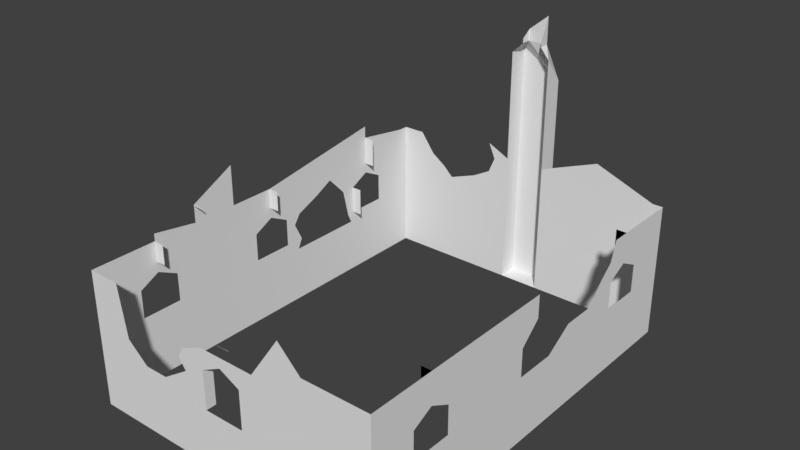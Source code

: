 # Source: Ireland_Castle_2_Skybox.blend  (saved by Blender 2.78.0; exported with 4.5.12 LTS)
import bpy
from mathutils import Matrix  # noqa: F401  (used for matrix-valued properties, if any)

bpy.ops.wm.read_factory_settings(use_empty=True)
scene = bpy.context.scene
scene.name = 'Scene'

# ---- collections
col_collection_1 = bpy.data.collections.new('Collection 1'); scene.collection.children.link(col_collection_1)

# ---- materials (node trees are filled in below, after node groups)
mat_material = bpy.data.materials.new('Material')
mat_material.alpha_threshold = 0.0
mat_material.use_transparent_shadow = False
mat_material.roughness = 0.5
mat_material.line_color = (0.0, 0.0, 0.0, 1.0)

# ---- material node trees

# ---- world
world_world = bpy.data.worlds.new('World'); scene.world = world_world
world_world.color = (0.05088, 0.05088, 0.05088)
world_world.use_sun_shadow = False
world_world.sun_shadow_jitter_overblur = 0.0
world_world.cycles.sampling_method = 'MANUAL'

# ---- meshes
me_cube = bpy.data.meshes.new('Cube')
me_cube.from_pydata([(15.0, 20.0, -0.25), (15.0, -20.0, -0.25), (-15.0, -20.0, -0.25), (-15.0, 20.0, -0.25), (15.0, 20.0, 0.25), (15.0, -20.0, 0.25), (-15.0, -20.0, 0.25), (-15.0, 20.0, 0.25), (15.0, 20.0, -5.25), (15.0, -20.0, -5.25), (-15.0, 20.0, -5.25), (-15.0, -20.0, -5.25), (14.0, 20.0, -0.25), (14.0, -20.0, -0.25), (14.0, 20.0, 0.25), (14.0, -20.0, 0.25), (14.0, 20.0, -5.25), (14.0, -20.0, -5.25), (-14.0, 20.0, -0.25), (-14.0, -20.0, -0.25), (-14.0, 20.0, 0.25), (-14.0, -20.0, 0.25), (-14.0, 20.0, -5.25), (-14.0, -20.0, -5.25), (15.0, 19.0, -0.25), (-15.0, 19.0, -0.25), (15.0, 19.0, 0.25), (-15.0, 19.0, 0.25), (15.0, 19.0, -5.25), (-15.0, 19.0, -5.25), (15.0, -19.0, -0.25), (15.0, -19.0, 0.25), (15.0, -19.0, -5.25), (-15.0, -19.0, -0.25), (-15.0, -19.0, 0.25), (-15.0, -19.0, -5.25), (2.0, 20.0, -0.25), (2.0, -20.0, -0.25), (2.0, 20.0, 0.25), (2.0, -20.0, 0.25), (2.0, 20.0, -5.25), (2.0, -20.0, -5.25), (-2.0, 20.0, -0.25), (-2.0, -20.0, -0.25), (-2.0, 20.0, 0.25), (-2.0, -20.0, 0.25), (-2.0, 20.0, -5.25), (-2.0, -20.0, -5.25), (-2.0, -19.0, 0.25), (15.0, -19.0, 1.25), (15.0, -20.0, 1.25), (-14.0, 20.0, 1.25), (-15.0, 20.0, 1.25), (-14.0, -20.0, 1.25), (-15.0, -20.0, 1.25), (-15.0, 19.0, 1.25), (15.0, 20.0, 1.25), (14.0, 20.0, 1.25), (14.0, -20.0, 1.25), (-2.0, 20.0, 1.25), (-2.0, -20.0, 1.25), (15.0, 19.0, 1.25), (-15.0, -19.0, 1.25), (2.0, 20.0, 1.25), (2.0, -20.0, 1.25), (-2.0, -19.0, 1.25), (-15.0, 3.815e-06, -0.25), (-15.0, 3.815e-06, 0.25), (-15.0, 3.815e-06, -5.25), (15.0, -1.907e-06, -0.25), (15.0, -1.335e-05, 0.25), (15.0, -1.907e-06, -5.25), (-15.0, 3.815e-06, 1.25), (15.0, -1.335e-05, 1.25), (-15.0, 2.0, -0.25), (-15.0, 2.0, 0.25), (-15.0, 2.0, -5.25), (-15.0, 2.0, 1.25), (15.0, 2.0, -0.25), (15.0, 2.0, 0.25), (15.0, 2.0, -5.25), (15.0, 2.0, 1.25), (15.0, -2.0, -0.25), (15.0, -2.0, 0.25), (15.0, -2.0, -5.25), (15.0, -2.0, 1.25), (-15.0, -2.0, -0.25), (-15.0, -2.0, 0.25), (-15.0, -2.0, -5.25), (-15.0, -2.0, 1.25), (-15.0, 15.5, -0.25), (-15.0, 15.5, 0.25), (-15.0, 15.5, -5.25), (-15.0, 15.5, 1.25), (15.0, 15.5, -0.25), (15.0, 15.5, 0.25), (15.0, 15.5, -5.25), (15.0, 15.5, 1.25), (15.0, 11.5, -0.25), (15.0, 11.5, 0.25), (15.0, 11.5, -5.25), (15.0, 11.5, 1.25), (-14.0, 11.5, 1.25), (-15.0, 11.5, -0.25), (-15.0, 11.5, 0.25), (-15.0, 11.5, -5.25), (-15.0, 11.5, 1.25), (15.0, -15.5, -0.25), (15.0, -15.5, 0.25), (15.0, -15.5, -5.25), (15.0, -15.5, 1.25), (-15.0, -15.5, -0.25), (-15.0, -15.5, 0.25), (-15.0, -15.5, -5.25), (-15.0, -15.5, 1.25), (-15.0, -11.5, -0.25), (-15.0, -11.5, 0.25), (-15.0, -11.5, -5.25), (-15.0, -11.5, 1.25), (15.0, -11.5, -0.25), (15.0, -11.5, 0.25), (15.0, -11.5, -5.25), (15.0, -11.5, 1.25), (15.0, -19.0, 3.0), (15.0, -20.0, 3.0), (-14.0, 20.0, 3.0), (-15.0, 20.0, 3.0), (-14.0, -20.0, 3.0), (-15.0, -20.0, 3.0), (-15.0, 19.0, 3.0), (15.0, 20.0, 3.0), (14.0, 20.0, 3.0), (14.0, -20.0, 3.0), (-2.0, 20.0, 3.0), (-2.0, -20.0, 3.0), (15.0, 19.0, 3.0), (-15.0, 15.5, 3.0), (15.0, -15.5, 3.0), (-15.0, -19.0, 3.0), (2.0, 20.0, 3.0), (2.0, -20.0, 3.0), (-2.0, -19.0, 3.0), (15.0, 11.5, 3.0), (-15.0, -5.167, 0.25), (-15.0, -8.333, 0.25), (-14.0, 11.5, 3.0), (-15.0, 2.0, 3.0), (-15.0, -11.5, 3.0), (-15.0, -2.0, 3.0), (15.0, -2.0, 3.0), (15.0, 15.5, 3.0), (-15.0, 11.5, 3.0), (-15.0, -15.5, 3.0), (15.0, -11.5, 3.0), (15.0, -19.0, 4.0), (15.0, -20.0, 4.0), (-14.0, 20.0, 4.0), (-15.0, 20.0, 4.0), (-14.0, -20.0, 4.0), (-15.0, -20.0, 4.0), (-15.0, 19.0, 4.0), (15.0, 20.0, 4.0), (14.0, 20.0, 4.0), (14.0, -20.0, 4.0), (-2.0, 20.0, 4.0), (-2.0, -20.0, 4.0), (15.0, 19.0, 4.0), (-15.0, 15.5, 4.0), (15.0, -15.5, 4.0), (-15.0, -19.0, 4.0), (2.0, -19.0, 4.0), (2.0, 20.0, 4.0), (2.0, -20.0, 4.0), (-2.0, -19.0, 4.0), (15.0, 11.5, 4.0), (-15.0, -5.167, -0.25), (-14.0, 11.5, 4.0), (-15.0, 2.0, 4.0), (-15.0, -11.5, 4.0), (-15.0, -2.0, 4.0), (15.0, -2.0, 4.0), (15.0, 15.5, 4.0), (-15.0, 11.5, 4.0), (-15.0, -15.5, 4.0), (15.0, -11.5, 4.0), (15.0, -19.0, 5.0), (15.0, -20.0, 5.0), (-14.0, 20.0, 5.0), (-15.0, 20.0, 5.0), (-14.0, -20.0, 5.0), (-15.0, -20.0, 5.0), (-15.0, 19.0, 5.0), (15.0, 20.0, 5.0), (14.0, 20.0, 5.0), (14.0, -20.0, 5.0), (-2.0, 20.0, 5.0), (-2.0, -20.0, 5.0), (15.0, 19.0, 5.0), (-15.0, 15.5, 5.0), (15.0, -15.5, 5.0), (-15.0, -19.0, 5.0), (2.0, 20.0, 5.0), (2.0, -20.0, 5.0), (15.0, 11.5, 5.0), (-15.0, -8.333, -0.25), (-15.0, 2.0, 5.0), (-15.0, -11.5, 5.0), (-15.0, -2.0, 5.0), (15.0, -2.0, 5.0), (15.0, 15.5, 5.0), (-15.0, 11.5, 5.0), (-15.0, -15.5, 5.0), (15.0, -11.5, 5.0), (-7.629e-06, -20.0, 6.0), (-7.629e-06, -20.0, 5.0), (-3.815e-06, -19.0, 5.0), (-3.815e-06, -19.0, 5.0), (-7.153e-06, -20.0, 5.0), (-7.153e-06, -20.0, 6.0), (-15.0, -13.5, 5.0), (-15.0, -13.5, 6.0), (-15.0, 3.338e-06, 6.0), (-15.0, 3.338e-06, 5.0), (-15.0, 13.5, 5.0), (-15.0, 13.5, 6.0), (15.0, 13.5, 5.0), (15.0, -13.5, 5.0), (15.0, 13.5, 6.0), (15.0, -13.5, 6.0), (-15.0, 3.815e-06, 6.0), (-15.0, 3.815e-06, 5.0), (15.0, -13.5, 6.0), (15.0, -13.5, 5.0), (15.0, -1.335e-05, 5.806), (-15.0, 13.5, 5.0), (15.0, 13.5, 5.0), (-15.0, -13.5, 5.0), (15.0, -1.335e-05, 6.0), (-15.0, 13.5, 6.0), (15.0, 13.5, 6.0), (-15.0, -13.5, 6.0), (2.0, 22.0, -0.25), (2.0, 22.0, 0.25), (2.0, 22.0, -5.25), (-2.0, 22.0, -0.25), (-2.0, 22.0, 0.25), (-2.0, 22.0, -5.25), (2.0, 22.0, 1.25), (2.0, 22.0, 3.0), (-2.0, 22.0, 1.25), (-2.0, 22.0, 3.0), (2.0, 22.0, 4.0), (-2.0, 22.0, 4.0), (2.0, 22.0, 5.0), (-2.0, 22.0, 5.0), (2.0, 20.0, 6.0), (2.0, 22.0, 6.0), (15.0, -19.0, 6.0), (15.0, -20.0, 6.0), (-14.0, 20.0, 6.0), (-15.0, 20.0, 6.0), (-14.0, -20.0, 6.0), (-15.0, -20.0, 6.0), (-15.0, 19.0, 6.0), (15.0, 20.0, 6.0), (14.0, 20.0, 6.0), (14.0, -20.0, 6.0), (-2.0, 20.0, 6.0), (-7.153e-06, -20.0, 6.0), (15.0, 19.0, 6.0), (-15.0, 13.5, 6.0), (15.0, -13.5, 6.0), (14.0, -13.5, 6.0), (-14.0, -13.5, 6.0), (-15.0, -19.0, 6.0), (-7.629e-06, -20.0, 6.0), (-3.815e-06, -19.0, 6.0), (15.0, 13.5, 6.0), (14.0, 13.5, 6.0), (-14.0, -1.907e-06, 6.0), (-15.0, 3.338e-06, 6.0), (-15.0, -13.5, 6.0), (-15.0, 3.695e-06, 6.0), (-14.0, -1.907e-06, 6.0), (15.0, -1.335e-05, 6.0), (15.0, 13.5, 6.0), (14.0, 13.5, 6.0), (-14.0, 13.5, 6.0), (-15.0, 13.5, 6.0), (-15.0, -13.5, 6.0), (15.0, -13.5, 6.0), (14.0, -13.5, 6.0), (-2.0, 22.0, 6.0), (2.0, 20.0, 8.0), (2.0, 22.0, 8.0), (15.0, -19.0, 8.0), (15.0, -20.0, 8.0), (-14.0, 20.0, 8.0), (-15.0, 20.0, 8.0), (-14.0, -20.0, 8.0), (-15.0, -20.0, 8.0), (-15.0, 19.0, 8.0), (15.0, 20.0, 8.0), (14.0, 20.0, 8.0), (14.0, -20.0, 8.0), (-2.0, 20.0, 8.0), (-3.815e-06, -19.0, 6.025), (15.0, 19.0, 8.0), (-15.0, 13.5, 8.836), (15.0, -13.5, 8.0), (14.0, -13.5, 8.0), (-14.0, -13.5, 8.0), (-15.0, -19.0, 8.0), (15.0, 13.5, 8.0), (14.0, 13.5, 8.0), (-14.0, -2.093e-06, 8.0), (-15.0, 3.152e-06, 8.0), (-15.0, -13.5, 8.721), (-15.0, 3.51e-06, 8.0), (-14.0, -2.093e-06, 8.0), (15.0, -1.354e-05, 8.0), (15.0, 13.5, 8.0), (14.0, 13.5, 8.0), (-14.0, 13.5, 8.836), (-15.0, 13.5, 10.06), (-15.0, -13.5, 8.0), (15.0, -13.5, 8.0), (14.0, -13.5, 8.0), (-2.0, 22.0, 8.0), (15.0, 9.877, 5.0), (15.0, 11.78, 8.0), (15.0, 8.924, 4.0), (15.0, 11.11, 6.0), (15.0, 7.971, 3.0), (15.0, 4.791, 3.0), (-15.0, -8.333, -5.25), (-15.0, -5.167, -5.25), (-15.0, -8.333, 1.25), (-15.0, -5.167, 1.25), (15.0, -5.167, -0.25), (15.0, -8.333, -0.25), (15.0, -5.167, 0.25), (15.0, -8.333, 0.25), (15.0, -5.167, -5.25), (15.0, -8.333, -5.25), (15.0, -5.167, 1.25), (15.0, -8.333, 1.25), (-15.0, -8.333, 3.0), (-15.0, -5.167, 3.0), (15.0, -5.167, 3.0), (15.0, -8.333, 3.0), (-15.0, -8.333, 4.0), (-15.0, -5.167, 4.0), (15.0, -5.167, 4.0), (15.0, -8.333, 4.0), (-15.0, -8.333, 5.0), (-15.0, -5.167, 5.0), (15.0, -5.167, 5.0), (15.0, -8.333, 5.0), (-15.0, -9.0, 6.0), (-15.0, -4.5, 6.0), (15.0, -4.5, 6.0), (15.0, -9.0, 6.0), (-15.0, -9.0, 8.0), (-15.0, -4.5, 8.0), (15.0, -4.5, 8.0), (15.0, -9.0, 8.0), (-15.0, -9.0, 9.754), (-15.0, -4.5, 12.0), (-14.0, -9.0, 9.754), (2.0, 20.0, 18.0), (2.0, 22.0, 15.81), (-2.0, 20.0, 18.0), (-2.0, 22.0, 18.0), (2.0, 20.0, 19.0), (2.0, 22.0, 16.52), (-2.0, 20.0, 19.0), (-2.0, 22.0, 19.0), (1.0, 20.17, 20.0), (1.0, 21.17, 20.0), (-1.0, 20.17, 20.0), (-1.0, 21.17, 20.0), (1.0, 20.17, 20.46), (1.0, 21.17, 22.77), (-1.0, 20.17, 20.46), (-1.0, 21.17, 21.14), (-11.83, -20.0, 8.0), (-4.296, -20.0, 5.0), (-11.36, -20.0, 5.0), (-6.721, -20.0, 1.25), (-9.008, -20.0, 1.25), (-4.741, -20.0, 4.0), (-11.21, -20.0, 4.0), (-2.112, -20.0, 6.0), (-11.52, -20.0, 6.0), (-4.057, -20.0, 3.0), (-11.05, -20.0, 3.0), (-15.0, -9.0, 9.611), (-2.019, -19.0, 6.0), (-14.0, -9.0, 9.611), (-15.0, 3.757, 4.0), (-15.0, 10.06, 4.0), (-15.0, 3.905, 1.25), (-15.0, 10.69, 1.25), (-15.0, 3.062, 3.0), (-15.0, 10.29, 3.0), (-15.0, 8.154, 6.0), (-15.0, 6.205, 5.0), (-15.0, 9.107, 5.0), (-15.0, 3.443, 0.25), (-15.0, 11.13, 0.25), (-15.0, 10.67, 1.25), (-6.034, 20.0, 5.0), (-9.852, 20.0, 5.0), (-8.814, 20.0, 4.0), (-4.228, 20.0, 9.06), (-12.78, 20.0, 8.0), (-4.191, 20.0, 6.0), (-11.31, 20.0, 6.0), (15.0, 19.0, 7.0), (15.0, 13.5, 7.0), (14.0, 13.5, 7.0), (14.0, 20.0, 7.0), (15.0, 20.0, 7.0), (-2.0, 22.0, 7.0), (2.0, 22.0, 7.0), (-2.0, 20.0, 7.0), (2.0, 20.0, 7.0), (-3.552, 20.0, 7.53), (8.0, 20.0, -0.25), (8.0, -20.0, -0.25), (8.0, 20.0, 0.25), (8.0, -20.0, 0.25), (8.0, 20.0, -5.25), (8.0, -20.0, -5.25), (8.0, 20.0, 1.25), (8.0, -20.0, 1.25), (8.0, 20.0, 3.0), (8.0, -20.0, 3.0), (8.0, 20.0, 4.0), (8.0, -20.0, 4.0), (8.0, 20.0, 5.0), (8.0, -20.0, 5.0), (8.605, -20.0, 8.0), (8.0, 20.0, 10.28), (8.0, 20.0, 6.0), (7.0, -20.0, 6.0), (8.0, 20.0, 7.0), (5.0, 20.0, -0.25), (5.0, -20.0, -0.25), (5.0, 20.0, 0.25), (5.0, -20.0, 0.25), (5.0, 20.0, -5.25), (5.0, -20.0, -5.25), (5.0, 20.0, 1.25), (5.0, -20.0, 1.25), (5.0, 20.0, 3.0), (5.0, -20.0, 3.0), (5.0, 20.0, 4.0), (5.0, -20.0, 4.0), (5.0, 20.0, 5.0), (5.0, -20.0, 5.0), (6.419, -20.0, 10.17), (5.0, 20.0, 9.141), (5.0, 20.0, 6.0), (3.5, -20.0, 6.0), (5.0, 20.0, 7.0)], [], [(19, 2, 11, 23), (112, 34, 62, 114), (30, 31, 5, 1), (19, 21, 6, 2), (25, 27, 7, 3), (20, 18, 3, 7), (429, 12, 16, 433), (12, 0, 8, 16), (30, 1, 9, 32), (25, 3, 10, 29), (4, 0, 12, 14), (1, 5, 15, 13), (5, 31, 49, 50), (1, 13, 17, 9), (3, 18, 22, 10), (44, 42, 18, 20), (43, 45, 21, 19), (43, 19, 23, 47), (46, 42, 244, 246), (450, 38, 63, 454), (90, 25, 29, 92), (0, 24, 28, 8), (90, 91, 27, 25), (0, 4, 26, 24), (4, 14, 57, 56), (2, 6, 34, 33), (2, 33, 35, 11), (26, 4, 56, 61), (107, 30, 32, 109), (107, 108, 31, 30), (95, 26, 61, 97), (449, 37, 41, 453), (449, 451, 39, 37), (450, 448, 36, 38), (171, 139, 248, 251), (18, 42, 46, 22), (21, 45, 60, 389, 390, 53), (37, 43, 47, 41), (37, 39, 45, 43), (133, 164, 252, 250), (360, 359, 363, 364), (51, 52, 126, 125), (102, 106, 151, 145), (50, 49, 123, 124), (15, 5, 50, 58), (432, 15, 58, 436), (20, 7, 52, 51), (6, 21, 53, 54), (45, 48, 65, 60), (44, 20, 51, 59), (7, 27, 55, 52), (34, 6, 54, 62), (83, 70, 73, 85), (78, 79, 70, 69), (78, 69, 71, 80), (86, 87, 67, 66), (86, 66, 68, 88), (75, 67, 72, 77), (104, 410, 411, 403, 106), (98, 78, 80, 100), (98, 99, 79, 78), (436, 58, 132, 438), (55, 93, 136, 129), (70, 79, 81, 73), (66, 67, 75, 74), (66, 74, 76, 68), (175, 86, 88, 336), (175, 143, 87, 86), (341, 83, 85, 345), (69, 70, 83, 82), (69, 82, 84, 71), (67, 87, 89, 72), (454, 63, 139, 456), (24, 26, 95, 94), (24, 94, 96, 28), (27, 91, 93, 55), (99, 95, 97, 101), (103, 104, 91, 90), (103, 90, 92, 105), (74, 103, 105, 76), (74, 75, 409, 410, 104, 103), (79, 99, 101, 81), (94, 95, 99, 98), (94, 98, 100, 96), (91, 104, 106, 93), (31, 108, 110, 49), (33, 34, 112, 111), (33, 111, 113, 35), (119, 120, 108, 107), (119, 107, 109, 121), (116, 112, 114, 118), (144, 116, 118, 337), (340, 119, 121, 344), (340, 342, 120, 119), (61, 56, 130, 135), (108, 120, 122, 110), (111, 112, 116, 115), (111, 115, 117, 113), (123, 137, 168, 154), (126, 129, 160, 157), (274, 262, 300, 312), (128, 127, 158, 159), (150, 135, 166, 181), (125, 126, 157, 156), (124, 123, 154, 155), (54, 53, 127, 128), (42, 44, 245, 244), (52, 55, 129, 126), (49, 110, 137, 123), (56, 57, 131, 130), (58, 50, 124, 132), (282, 360, 364, 318), (97, 61, 135, 150), (60, 65, 141, 134), (345, 85, 149, 349), (62, 54, 128, 138), (59, 51, 125, 133), (337, 118, 147, 347), (53, 390, 396, 127), (106, 403, 405, 151), (114, 62, 138, 152), (159, 158, 189, 190), (181, 166, 197, 209), (170, 172, 214, 215), (156, 157, 188, 187), (182, 210, 238, 234), (155, 154, 185, 186), (353, 180, 208, 357), (351, 178, 206, 355), (440, 163, 194, 442), (160, 167, 198, 191), (130, 131, 162, 161), (132, 124, 155, 163), (134, 141, 173, 165), (138, 128, 159, 169), (151, 405, 401, 182), (133, 125, 156, 414, 164), (362, 361, 365, 366), (145, 151, 182, 176), (127, 396, 392, 158), (152, 138, 169, 183), (135, 130, 161, 166), (290, 362, 366, 326), (456, 139, 171, 458), (129, 136, 167, 160), (438, 132, 163, 440), (347, 147, 178, 351), (349, 149, 180, 353), (357, 208, 284, 361), (254, 195, 267, 292), (355, 206, 281, 359), (201, 253, 256, 255), (442, 194, 266, 446), (421, 420, 321, 322), (191, 198, 270, 263), (460, 201, 255, 464), (424, 426, 305, 328), (197, 192, 264, 269), (211, 200, 274, 289), (253, 254, 292, 256), (266, 258, 296, 304), (36, 40, 243, 241), (270, 287, 323, 308), (157, 160, 191, 188), (154, 168, 199, 185), (161, 162, 193, 192), (163, 155, 186, 194), (205, 177, 222, 221), (425, 424, 328, 294), (169, 159, 190, 200), (182, 401, 408, 210), (164, 414, 412, 195), (276, 398, 306), (158, 392, 388, 189), (179, 207, 229, 230), (183, 169, 200, 211), (166, 161, 192, 197), (181, 209, 227, 225), (458, 171, 201, 460), (183, 211, 240, 236), (251, 252, 254, 253), (172, 202, 213, 214), (165, 173, 216, 217), (196, 165, 217, 218), (247, 249, 250, 248), (248, 250, 252, 251), (242, 241, 244, 245), (244, 241, 243, 246), (242, 245, 249, 247), (184, 212, 228, 226), (206, 178, 219, 220), (198, 167, 223, 224), (208, 180, 233, 237), (203, 174, 235, 239), (293, 294, 371, 370), (199, 168, 232, 231), (139, 63, 247, 248), (164, 195, 254, 252), (201, 171, 251, 253), (40, 46, 246, 243), (63, 38, 242, 247), (38, 36, 241, 242), (44, 59, 249, 245), (59, 133, 250, 249), (423, 422, 303, 302), (257, 271, 309, 295), (260, 263, 301, 298), (291, 290, 326, 327), (262, 261, 299, 300), (420, 419, 307, 321), (259, 260, 298, 297), (258, 257, 295, 296), (283, 282, 318, 319), (186, 185, 257, 258), (187, 188, 260, 259), (209, 197, 269, 285), (190, 189, 261, 262), (188, 191, 263, 260), (185, 199, 271, 257), (192, 193, 265, 264), (194, 186, 258, 266), (200, 190, 262, 274), (210, 408, 406, 288), (195, 412, 417, 267), (189, 388, 394, 261), (288, 406, 280, 316, 324), (426, 428, 415, 305), (261, 394, 386, 299), (277, 278, 314, 313), (289, 274, 312, 325), (419, 423, 302, 307), (466, 427, 293, 463), (273, 289, 325, 311), (263, 270, 308, 301), (280, 279, 315, 316), (446, 266, 304, 443), (271, 272, 310, 309), (359, 281, 317, 363), (427, 425, 294, 293), (361, 284, 320, 365), (331, 333, 142, 174), (334, 81, 101, 142, 333), (329, 331, 174, 203), (332, 329, 203, 277), (330, 332, 277, 313), (364, 363, 397, 367, 368), (207, 356, 360, 282), (356, 355, 359, 360), (212, 358, 362, 290), (358, 357, 361, 362), (153, 350, 354, 184), (350, 349, 353, 354), (148, 348, 352, 179), (348, 347, 351, 352), (179, 352, 356, 207), (352, 351, 355, 356), (184, 354, 358, 212), (354, 353, 357, 358), (89, 338, 348, 148), (338, 337, 347, 348), (122, 346, 350, 153), (346, 345, 349, 350), (82, 83, 341, 339), (339, 341, 342, 340), (82, 339, 343, 84), (339, 340, 344, 343), (87, 143, 338, 89), (143, 144, 337, 338), (120, 342, 346, 122), (342, 341, 345, 346), (115, 116, 144, 204), (204, 144, 143, 175), (115, 204, 335, 117), (204, 175, 336, 335), (370, 371, 375, 374), (371, 373, 377, 375), (328, 305, 372, 373), (294, 328, 373, 371), (377, 376, 380, 381), (373, 372, 376, 377), (378, 379, 383, 382), (379, 381, 385, 383), (375, 377, 381, 379), (374, 375, 379, 378), (381, 380, 384, 385), (397, 399, 369, 367), (387, 391, 165, 196), (393, 387, 196, 268), (395, 389, 60, 134), (391, 395, 134, 165), (407, 205, 280, 406), (407, 400, 177, 205), (400, 404, 146, 177), (404, 402, 77, 146), (402, 409, 75, 77), (418, 413, 187, 259), (413, 414, 156, 187), (416, 418, 259, 297), (255, 256, 425, 427), (464, 255, 427, 466), (269, 264, 423, 419), (267, 417, 428, 426), (285, 269, 419, 420), (264, 265, 422, 423), (256, 292, 424, 425), (292, 267, 426, 424), (286, 285, 420, 421), (265, 445, 447, 422), (465, 446, 443, 462), (422, 447, 444, 303), (162, 439, 441, 193), (193, 441, 445, 265), (461, 442, 446, 465), (457, 438, 440, 459), (131, 437, 439, 162), (459, 440, 442, 461), (57, 435, 437, 131), (455, 436, 438, 457), (451, 432, 436, 455), (14, 12, 429, 431), (13, 15, 432, 430), (13, 430, 434, 17), (14, 431, 435, 57), (448, 429, 433, 452), (36, 448, 452, 40), (39, 451, 455, 64), (64, 455, 457, 140), (172, 459, 461, 202), (140, 457, 459, 172), (202, 461, 465, 275), (445, 464, 466, 447), (447, 466, 463, 444), (439, 458, 460, 441), (441, 460, 464, 445), (437, 456, 458, 439), (435, 454, 456, 437), (431, 429, 448, 450), (430, 432, 451, 449), (430, 449, 453, 434), (431, 450, 454, 435)])
_uv = me_cube.uv_layers.new(name='UVMap')
_uv.uv.foreach_set('vector', [0.4999, 0.2279, 0.4999, 0.2279, 0.4999, 0.2279, 0.4999, 0.2279, 0.5, 0.2279, 0.4999, 0.2279, 0.4999, 0.2279, 0.5, 0.2279, 0.4998, 0.2279, 0.4998, 0.2279, 0.4998, 0.2279, 0.4998, 0.2279, 0.4999, 0.2279, 0.4999, 0.2279, 0.4999, 0.2279, 0.4999, 0.2279, 0.5001, 0.2279, 0.5001, 0.2279, 0.5001, 0.2279, 0.5001, 0.2279, 0.5001, 0.2279, 0.5001, 0.2279, 0.5001, 0.2279, 0.5001, 0.2279, 0.5002, 0.2278, 0.5001, 0.2278, 0.5002, 0.2278, 0.5002, 0.2278, 0.5001, 0.2278, 0.5001, 0.2278, 0.5001, 0.2278, 0.5002, 0.2278, 0.4998, 0.2279, 0.4998, 0.2279, 0.4998, 0.2278, 0.4998, 0.2278, 0.5001, 0.2279, 0.5001, 0.2279, 0.5002, 0.2279, 0.5001, 0.2279, 0.5001, 0.2278, 0.5001, 0.2278, 0.5001, 0.2278, 0.5001, 0.2278, 0.4998, 0.2279, 0.4998, 0.2279, 0.4998, 0.2279, 0.4998, 0.2279, 0.4998, 0.2279, 0.4998, 0.2279, 0.4998, 0.2279, 0.4998, 0.2279, 0.4998, 0.2279, 0.4998, 0.2279, 0.4998, 0.2279, 0.4998, 0.2278, 0.5001, 0.2279, 0.5001, 0.2279, 0.5002, 0.2279, 0.5002, 0.2279, 0.5002, 0.2279, 0.5002, 0.2279, 0.5001, 0.2279, 0.5001, 0.2279, 0.4999, 0.2279, 0.4999, 0.2279, 0.4999, 0.2279, 0.4999, 0.2279, 0.4999, 0.2279, 0.4999, 0.2279, 0.4999, 0.2279, 0.4999, 0.2279, 0.5002, 0.2279, 0.5002, 0.2279, 0.5002, 0.2279, 0.5002, 0.2279, 0.5002, 0.2278, 0.5002, 0.2278, 0.5002, 0.2278, 0.5002, 0.2278, 0.5001, 0.2279, 0.5001, 0.2279, 0.5001, 0.2279, 0.5001, 0.2279, 0.5001, 0.2278, 0.5001, 0.2278, 0.5001, 0.2278, 0.5001, 0.2278, 0.5001, 0.2279, 0.5001, 0.2279, 0.5001, 0.2279, 0.5001, 0.2279, 0.5001, 0.2278, 0.5001, 0.2278, 0.5001, 0.2278, 0.5001, 0.2278, 0.5001, 0.2278, 0.5001, 0.2278, 0.5001, 0.2278, 0.5001, 0.2278, 0.4999, 0.2279, 0.4999, 0.2279, 0.4999, 0.2279, 0.4999, 0.2279, 0.4999, 0.2279, 0.4999, 0.2279, 0.4999, 0.2279, 0.4999, 0.2279, 0.5001, 0.2278, 0.5001, 0.2278, 0.5001, 0.2278, 0.5001, 0.2278, 0.4999, 0.2278, 0.4998, 0.2279, 0.4998, 0.2278, 0.4998, 0.2278, 0.4999, 0.2278, 0.4999, 0.2278, 0.4998, 0.2279, 0.4998, 0.2279, 0.5001, 0.2278, 0.5001, 0.2278, 0.5001, 0.2278, 0.5001, 0.2278, 0.4999, 0.2279, 0.4999, 0.2279, 0.4998, 0.2279, 0.4998, 0.2279, 0.4999, 0.2279, 0.4999, 0.2279, 0.4999, 0.2279, 0.4999, 0.2279, 0.5002, 0.2278, 0.5002, 0.2278, 0.5002, 0.2278, 0.5002, 0.2278, 0.5002, 0.2278, 0.5002, 0.2278, 0.5002, 0.2278, 0.5002, 0.2278, 0.5001, 0.2279, 0.5002, 0.2279, 0.5002, 0.2279, 0.5002, 0.2279, 0.4999, 0.2279, 0.4999, 0.2279, 0.4999, 0.2279, 0.4999, 0.2279, 0.4999, 0.2279, 0.4999, 0.2279, 0.4999, 0.2279, 0.4999, 0.2279, 0.4999, 0.2279, 0.4998, 0.2279, 0.4999, 0.2279, 0.4999, 0.2279, 0.4999, 0.2279, 0.4999, 0.2279, 0.5002, 0.2279, 0.5002, 0.2279, 0.5002, 0.2279, 0.5002, 0.2279, 0.5, 0.2279, 0.5, 0.2279, 0.5, 0.2279, 0.5, 0.2279, 0.5001, 0.2279, 0.5001, 0.2279, 0.5001, 0.2279, 0.5001, 0.2279, 0.5001, 0.2279, 0.5001, 0.2279, 0.5001, 0.2279, 0.5001, 0.2279, 0.4998, 0.2279, 0.4998, 0.2279, 0.4998, 0.2279, 0.4998, 0.2279, 0.4998, 0.2279, 0.4998, 0.2279, 0.4998, 0.2279, 0.4998, 0.2279, 0.4998, 0.2279, 0.4998, 0.2279, 0.4998, 0.2279, 0.4998, 0.2279, 0.5001, 0.2279, 0.5001, 0.2279, 0.5001, 0.2279, 0.5001, 0.2279, 0.4999, 0.2279, 0.4999, 0.2279, 0.4999, 0.2279, 0.4999, 0.2279, 0.4999, 0.2279, 0.4999, 0.2279, 0.4999, 0.2279, 0.4999, 0.2279, 0.5002, 0.2279, 0.5001, 0.2279, 0.5001, 0.2279, 0.5002, 0.2279, 0.5001, 0.2279, 0.5001, 0.2279, 0.5001, 0.2279, 0.5001, 0.2279, 0.4999, 0.2279, 0.4999, 0.2279, 0.4999, 0.2279, 0.4999, 0.2279, 0.4999, 0.2278, 0.5, 0.2278, 0.5, 0.2278, 0.4999, 0.2278, 0.5, 0.2278, 0.5, 0.2278, 0.5, 0.2278, 0.5, 0.2278, 0.5, 0.2278, 0.5, 0.2278, 0.5, 0.2278, 0.5, 0.2278, 0.5, 0.2279, 0.5, 0.2279, 0.5, 0.2279, 0.5, 0.2279, 0.5, 0.2279, 0.5, 0.2279, 0.5, 0.2279, 0.5, 0.2279, 0.5, 0.2279, 0.5, 0.2279, 0.5, 0.2279, 0.5, 0.2279, 0.5001, 0.2279, 0.5001, 0.2279, 0.5001, 0.2279, 0.5001, 0.2279, 0.5001, 0.2279, 0.5001, 0.2278, 0.5, 0.2278, 0.5, 0.2278, 0.5001, 0.2278, 0.5001, 0.2278, 0.5001, 0.2278, 0.5, 0.2278, 0.5, 0.2278, 0.4998, 0.2279, 0.4998, 0.2279, 0.4998, 0.2279, 0.4999, 0.2279, 0.5001, 0.2279, 0.5001, 0.2279, 0.5001, 0.2279, 0.5001, 0.2279, 0.5, 0.2278, 0.5, 0.2278, 0.5, 0.2278, 0.5, 0.2278, 0.5, 0.2279, 0.5, 0.2279, 0.5, 0.2279, 0.5, 0.2279, 0.5, 0.2279, 0.5, 0.2279, 0.5, 0.2279, 0.5, 0.2279, 0.5, 0.2279, 0.5, 0.2279, 0.5, 0.2279, 0.5, 0.2279, 0.5, 0.2279, 0.5, 0.2279, 0.5, 0.2279, 0.5, 0.2279, 0.4999, 0.2278, 0.4999, 0.2278, 0.4999, 0.2278, 0.4999, 0.2278, 0.5, 0.2278, 0.5, 0.2278, 0.4999, 0.2278, 0.4999, 0.2278, 0.5, 0.2278, 0.4999, 0.2278, 0.4999, 0.2278, 0.5, 0.2278, 0.5, 0.2279, 0.5, 0.2279, 0.5, 0.2279, 0.5, 0.2279, 0.5002, 0.2278, 0.5002, 0.2278, 0.5002, 0.2278, 0.5002, 0.2278, 0.5001, 0.2278, 0.5001, 0.2278, 0.5001, 0.2278, 0.5001, 0.2278, 0.5001, 0.2278, 0.5001, 0.2278, 0.5001, 0.2278, 0.5001, 0.2278, 0.5001, 0.2279, 0.5001, 0.2279, 0.5001, 0.2279, 0.5001, 0.2279, 0.5001, 0.2278, 0.5001, 0.2278, 0.5001, 0.2278, 0.5001, 0.2278, 0.5001, 0.2279, 0.5001, 0.2279, 0.5001, 0.2279, 0.5001, 0.2279, 0.5001, 0.2279, 0.5001, 0.2279, 0.5001, 0.2279, 0.5001, 0.2279, 0.5, 0.2279, 0.5001, 0.2279, 0.5001, 0.2279, 0.5, 0.2279, 0.5, 0.2279, 0.5, 0.2279, 0.5, 0.2279, 0.5001, 0.2279, 0.5001, 0.2279, 0.5001, 0.2279, 0.5, 0.2278, 0.5001, 0.2278, 0.5001, 0.2278, 0.5, 0.2278, 0.5001, 0.2278, 0.5001, 0.2278, 0.5001, 0.2278, 0.5001, 0.2278, 0.5001, 0.2278, 0.5001, 0.2278, 0.5001, 0.2278, 0.5001, 0.2278, 0.5001, 0.2279, 0.5001, 0.2279, 0.5001, 0.2279, 0.5001, 0.2279, 0.4998, 0.2279, 0.4999, 0.2278, 0.4999, 0.2278, 0.4998, 0.2279, 0.4999, 0.2279, 0.4999, 0.2279, 0.5, 0.2279, 0.5, 0.2279, 0.4999, 0.2279, 0.5, 0.2279, 0.5, 0.2279, 0.4999, 0.2279, 0.4999, 0.2278, 0.4999, 0.2278, 0.4999, 0.2278, 0.4999, 0.2278, 0.4999, 0.2278, 0.4999, 0.2278, 0.4998, 0.2278, 0.4998, 0.2278, 0.5, 0.2279, 0.5, 0.2279, 0.5, 0.2279, 0.5, 0.2279, 0.5, 0.2279, 0.5, 0.2279, 0.5, 0.2279, 0.5, 0.2279, 0.4999, 0.2278, 0.4999, 0.2278, 0.4998, 0.2278, 0.4999, 0.2278, 0.4999, 0.2278, 0.4999, 0.2278, 0.4999, 0.2278, 0.4999, 0.2278, 0.5001, 0.2278, 0.5001, 0.2278, 0.5001, 0.2278, 0.5001, 0.2278, 0.4999, 0.2278, 0.4999, 0.2278, 0.4999, 0.2278, 0.4999, 0.2278, 0.5, 0.2279, 0.5, 0.2279, 0.5, 0.2279, 0.5, 0.2279, 0.5, 0.2279, 0.5, 0.2279, 0.5, 0.2279, 0.5, 0.2279, 0.4998, 0.2279, 0.4999, 0.2279, 0.4999, 0.2279, 0.4998, 0.2279, 0.5001, 0.2279, 0.5001, 0.2279, 0.5001, 0.2279, 0.5001, 0.2279, 0.4999, 0.2279, 0.4999, 0.2279, 0.4999, 0.2279, 0.4999, 0.2279, 0.4999, 0.2279, 0.4999, 0.2279, 0.4999, 0.2279, 0.4999, 0.2279, 0.5001, 0.2278, 0.5001, 0.2278, 0.5001, 0.2278, 0.5001, 0.2278, 0.5001, 0.2279, 0.5001, 0.2279, 0.5001, 0.2279, 0.5001, 0.2279, 0.4998, 0.2279, 0.4998, 0.2279, 0.4998, 0.2279, 0.4998, 0.2279, 0.4999, 0.2279, 0.4999, 0.2279, 0.4999, 0.2279, 0.4999, 0.2279, 0.5002, 0.2279, 0.5002, 0.2279, 0.5002, 0.2279, 0.5002, 0.2279, 0.5001, 0.2279, 0.5001, 0.2279, 0.5001, 0.2279, 0.5001, 0.2279, 0.4998, 0.2279, 0.4999, 0.2278, 0.4999, 0.2279, 0.4998, 0.2279, 0.5001, 0.2278, 0.5001, 0.2278, 0.5001, 0.2278, 0.5001, 0.2278, 0.4998, 0.2279, 0.4998, 0.2279, 0.4998, 0.2279, 0.4998, 0.2279, 0.5, 0.2279, 0.5, 0.2279, 0.5, 0.2279, 0.5, 0.2279, 0.5001, 0.2278, 0.5001, 0.2278, 0.5001, 0.2278, 0.5001, 0.2278, 0.4999, 0.2279, 0.4999, 0.2279, 0.4999, 0.2279, 0.4999, 0.2279, 0.4999, 0.2278, 0.4999, 0.2278, 0.4999, 0.2278, 0.4999, 0.2278, 0.4999, 0.2279, 0.4999, 0.2279, 0.4999, 0.2279, 0.4999, 0.2279, 0.5002, 0.2279, 0.5001, 0.2279, 0.5001, 0.2279, 0.5002, 0.2279, 0.5, 0.2279, 0.5, 0.2279, 0.5, 0.2279, 0.5, 0.2279, 0.4999, 0.2279, 0.4999, 0.2279, 0.4999, 0.2279, 0.4999, 0.2279, 0.5001, 0.2279, 0.5001, 0.2279, 0.5001, 0.2279, 0.5001, 0.2279, 0.5, 0.2279, 0.4999, 0.2279, 0.4999, 0.2279, 0.4999, 0.2279, 0.4999, 0.2279, 0.4999, 0.2279, 0.4999, 0.2279, 0.4999, 0.2279, 0.5001, 0.2278, 0.5001, 0.2278, 0.5001, 0.2278, 0.5001, 0.2278, 0.4999, 0.2279, 0.4999, 0.2279, 0.4999, 0.2279, 0.4999, 0.2279, 0.5001, 0.2279, 0.5001, 0.2279, 0.5001, 0.2279, 0.5001, 0.2279, 0.5001, 0.2279, 0.5001, 0.2279, 0.5001, 0.2279, 0.5001, 0.2279, 0.4998, 0.2279, 0.4998, 0.2279, 0.4999, 0.2279, 0.4998, 0.2279, 0.4999, 0.2278, 0.4999, 0.2278, 0.4999, 0.2278, 0.4999, 0.2278, 0.5, 0.2279, 0.5, 0.2279, 0.5, 0.2279, 0.5, 0.2279, 0.4999, 0.2279, 0.4998, 0.2279, 0.4998, 0.2279, 0.4999, 0.2279, 0.5001, 0.2279, 0.5001, 0.2279, 0.5001, 0.2279, 0.5001, 0.2279, 0.5001, 0.2278, 0.5001, 0.2278, 0.5001, 0.2278, 0.5001, 0.2278, 0.4998, 0.2279, 0.4998, 0.2279, 0.4998, 0.2279, 0.4998, 0.2279, 0.4999, 0.2279, 0.4999, 0.2279, 0.4999, 0.2279, 0.4999, 0.2279, 0.4999, 0.2279, 0.4999, 0.2279, 0.4999, 0.2279, 0.4999, 0.2279, 0.5001, 0.2279, 0.5001, 0.2279, 0.5001, 0.2279, 0.5001, 0.2279, 0.5002, 0.2279, 0.5001, 0.2279, 0.5001, 0.2279, 0.5001, 0.2279, 0.5002, 0.2279, 0.4999, 0.2278, 0.4999, 0.2278, 0.4999, 0.2278, 0.4999, 0.2278, 0.5001, 0.2279, 0.5001, 0.2279, 0.5001, 0.2279, 0.5001, 0.2279, 0.4999, 0.2279, 0.4999, 0.2279, 0.4999, 0.2279, 0.4999, 0.2279, 0.4999, 0.2279, 0.4999, 0.2279, 0.4999, 0.2279, 0.4999, 0.2279, 0.5001, 0.2278, 0.5001, 0.2278, 0.5001, 0.2278, 0.5001, 0.2278, 0.4999, 0.2278, 0.4999, 0.2278, 0.4999, 0.2278, 0.4999, 0.2278, 0.5002, 0.2278, 0.5002, 0.2278, 0.5002, 0.2278, 0.5001, 0.2278, 0.5001, 0.2279, 0.5001, 0.2279, 0.5001, 0.2279, 0.5001, 0.2279, 0.4999, 0.2279, 0.4998, 0.2279, 0.4998, 0.2279, 0.4999, 0.2279, 0.5, 0.2279, 0.5, 0.2279, 0.5, 0.2279, 0.5, 0.2279, 0.4999, 0.2278, 0.4999, 0.2278, 0.4999, 0.2278, 0.4999, 0.2278, 0.4999, 0.2278, 0.4999, 0.2278, 0.4999, 0.2278, 0.4999, 0.2278, 0.5002, 0.2279, 0.5001, 0.2279, 0.5001, 0.2279, 0.5001, 0.2279, 0.5, 0.2279, 0.5, 0.2279, 0.5, 0.2279, 0.5, 0.2279, 0.5001, 0.2278, 0.5002, 0.2278, 0.5001, 0.2278, 0.5001, 0.2278, 0.4999, 0.2279, 0.4998, 0.2279, 0.4999, 0.2279, 0.4999, 0.2279, 0.5001, 0.2278, 0.5001, 0.2278, 0.5001, 0.2278, 0.5001, 0.2278, 0.5001, 0.2279, 0.5001, 0.2279, 0.5001, 0.2279, 0.5001, 0.2279, 0.5001, 0.2278, 0.5001, 0.2278, 0.5001, 0.2278, 0.5001, 0.2278, 0.5001, 0.2279, 0.5001, 0.2279, 0.5001, 0.2279, 0.5001, 0.2279, 0.5001, 0.2278, 0.5001, 0.2278, 0.5001, 0.2278, 0.5001, 0.2278, 0.4999, 0.2279, 0.4999, 0.2279, 0.4999, 0.2279, 0.4999, 0.2279, 0.5002, 0.2278, 0.5002, 0.2279, 0.5001, 0.2279, 0.5001, 0.2278, 0.4999, 0.2279, 0.4999, 0.2279, 0.4999, 0.2279, 0.4999, 0.2279, 0.5002, 0.2278, 0.5002, 0.2278, 0.5002, 0.2278, 0.5002, 0.2278, 0.5001, 0.2279, 0.5001, 0.2279, 0.5001, 0.2279, 0.5001, 0.2279, 0.5001, 0.2279, 0.5001, 0.2279, 0.5001, 0.2279, 0.5001, 0.2279, 0.4998, 0.2279, 0.4999, 0.2279, 0.4999, 0.2279, 0.4999, 0.2279, 0.5001, 0.2278, 0.5001, 0.2278, 0.5001, 0.2278, 0.5001, 0.2278, 0.4998, 0.2279, 0.4998, 0.2279, 0.4998, 0.2279, 0.4998, 0.2279, 0.5, 0.2279, 0.5, 0.2279, 0.5, 0.2279, 0.5, 0.2279, 0.5001, 0.2278, 0.5001, 0.2279, 0.5001, 0.2279, 0.5001, 0.2278, 0.4999, 0.2279, 0.4999, 0.2279, 0.4999, 0.2279, 0.4999, 0.2279, 0.5001, 0.2279, 0.5001, 0.2279, 0.5001, 0.2279, 0.5001, 0.2279, 0.5002, 0.2279, 0.5001, 0.2279, 0.5001, 0.2279, 0.5001, 0.2279, 0.4999, 0.2279, 0.4999, 0.2279, 0.4999, 0.2279, 0.4999, 0.2279, 0.4999, 0.2279, 0.4999, 0.2279, 0.4999, 0.2279, 0.5, 0.2279, 0.5, 0.2279, 0.5, 0.2279, 0.5, 0.2279, 0.4999, 0.2279, 0.4999, 0.2279, 0.4999, 0.2279, 0.4999, 0.2279, 0.5001, 0.2278, 0.5001, 0.2278, 0.5001, 0.2278, 0.5001, 0.2278, 0.5001, 0.2278, 0.5001, 0.2278, 0.5001, 0.2278, 0.5001, 0.2278, 0.5001, 0.2278, 0.5002, 0.2278, 0.5001, 0.2278, 0.5001, 0.2278, 0.4999, 0.2279, 0.4999, 0.2279, 0.4999, 0.2279, 0.4999, 0.2279, 0.5002, 0.2278, 0.5002, 0.2279, 0.5002, 0.2279, 0.5002, 0.2278, 0.4999, 0.2279, 0.4999, 0.2279, 0.4999, 0.2279, 0.4999, 0.2279, 0.4999, 0.2279, 0.4999, 0.2279, 0.4999, 0.2279, 0.4999, 0.2279, 0.4999, 0.2279, 0.4999, 0.2279, 0.4999, 0.2279, 0.4999, 0.2279, 0.5002, 0.2278, 0.5002, 0.2279, 0.5002, 0.2279, 0.5002, 0.2278, 0.5002, 0.2278, 0.5002, 0.2279, 0.5002, 0.2279, 0.5002, 0.2278, 0.5002, 0.2278, 0.5002, 0.2278, 0.5002, 0.2279, 0.5002, 0.2279, 0.5002, 0.2279, 0.5002, 0.2278, 0.5002, 0.2278, 0.5002, 0.2279, 0.5002, 0.2278, 0.5002, 0.2279, 0.5002, 0.2279, 0.5002, 0.2278, 0.4999, 0.2278, 0.4999, 0.2278, 0.4999, 0.2278, 0.4999, 0.2278, 0.5, 0.2279, 0.5, 0.2279, 0.5, 0.2279, 0.5, 0.2279, 0.5001, 0.2279, 0.5001, 0.2279, 0.5001, 0.2279, 0.5001, 0.2279, 0.4999, 0.2278, 0.4999, 0.2278, 0.4999, 0.2278, 0.4999, 0.2278, 0.5, 0.2278, 0.5, 0.2278, 0.5, 0.2278, 0.5, 0.2278, 0.5001, 0.2278, 0.5001, 0.2278, 0.5001, 0.2279, 0.5001, 0.2279, 0.4999, 0.2279, 0.4999, 0.2279, 0.4999, 0.2279, 0.4999, 0.2279, 0.5002, 0.2278, 0.5002, 0.2278, 0.5002, 0.2278, 0.5002, 0.2278, 0.5002, 0.2279, 0.5001, 0.2279, 0.5002, 0.2279, 0.5002, 0.2279, 0.5001, 0.2278, 0.5002, 0.2278, 0.5002, 0.2278, 0.5002, 0.2278, 0.5002, 0.2278, 0.5002, 0.2279, 0.5002, 0.2279, 0.5002, 0.2278, 0.5002, 0.2278, 0.5002, 0.2278, 0.5002, 0.2278, 0.5002, 0.2278, 0.5002, 0.2278, 0.5002, 0.2278, 0.5002, 0.2278, 0.5002, 0.2278, 0.5002, 0.2279, 0.5002, 0.2279, 0.5002, 0.2279, 0.5002, 0.2279, 0.5002, 0.2279, 0.5002, 0.2279, 0.5002, 0.2279, 0.5002, 0.2279, 0.5001, 0.2278, 0.5001, 0.2278, 0.5001, 0.2278, 0.5001, 0.2278, 0.4999, 0.2279, 0.4999, 0.2279, 0.4999, 0.2279, 0.4999, 0.2279, 0.5001, 0.2279, 0.5001, 0.2279, 0.5001, 0.2279, 0.5001, 0.2279, 0.4999, 0.2278, 0.4999, 0.2278, 0.4999, 0.2278, 0.4999, 0.2278, 0.4999, 0.2279, 0.4999, 0.2279, 0.4999, 0.2279, 0.4999, 0.2279, 0.5001, 0.2278, 0.5001, 0.2278, 0.5001, 0.2278, 0.5001, 0.2278, 0.5001, 0.2279, 0.5001, 0.2279, 0.5001, 0.2279, 0.5001, 0.2279, 0.4999, 0.2279, 0.4999, 0.2279, 0.4999, 0.2279, 0.4999, 0.2279, 0.5, 0.2279, 0.5, 0.2279, 0.5, 0.2279, 0.5, 0.2279, 0.4998, 0.2279, 0.4999, 0.2279, 0.4999, 0.2279, 0.4999, 0.2279, 0.5001, 0.2279, 0.5001, 0.2279, 0.5001, 0.2279, 0.5001, 0.2279, 0.5001, 0.2278, 0.5001, 0.2278, 0.5001, 0.2278, 0.5001, 0.2278, 0.4999, 0.2279, 0.4999, 0.2279, 0.4999, 0.2279, 0.4999, 0.2279, 0.5001, 0.2279, 0.5001, 0.2279, 0.5001, 0.2279, 0.5001, 0.2279, 0.4999, 0.2279, 0.4999, 0.2279, 0.4999, 0.2279, 0.4999, 0.2279, 0.5001, 0.2278, 0.5001, 0.2278, 0.5001, 0.2278, 0.5001, 0.2278, 0.4998, 0.2279, 0.4998, 0.2279, 0.4999, 0.2279, 0.4999, 0.2279, 0.4999, 0.2279, 0.4999, 0.2279, 0.4999, 0.2279, 0.4999, 0.2279, 0.5001, 0.2279, 0.5001, 0.2279, 0.5001, 0.2279, 0.5001, 0.2279, 0.5001, 0.2279, 0.5001, 0.2279, 0.5001, 0.2279, 0.5001, 0.2279, 0.4999, 0.2279, 0.4999, 0.2279, 0.4999, 0.2279, 0.4999, 0.2279, 0.5001, 0.2279, 0.5001, 0.2279, 0.5, 0.2279, 0.5, 0.2279, 0.5001, 0.2279, 0.5001, 0.2279, 0.5001, 0.2279, 0.5001, 0.2279, 0.5001, 0.2279, 0.4999, 0.2279, 0.4999, 0.2279, 0.4999, 0.2279, 0.4999, 0.2279, 0.5, 0.2278, 0.5, 0.2278, 0.5, 0.2278, 0.5, 0.2278, 0.4999, 0.2279, 0.4999, 0.2279, 0.4999, 0.2279, 0.4999, 0.2279, 0.5001, 0.2278, 0.5001, 0.2278, 0.5001, 0.2278, 0.5001, 0.2278, 0.5001, 0.2278, 0.5001, 0.2278, 0.5001, 0.2278, 0.5001, 0.2278, 0.4999, 0.2279, 0.4999, 0.2279, 0.4999, 0.2279, 0.4999, 0.2279, 0.5001, 0.2279, 0.5001, 0.2279, 0.5001, 0.2279, 0.5001, 0.2279, 0.5, 0.2279, 0.5, 0.2279, 0.5, 0.2279, 0.5, 0.2279, 0.4999, 0.2279, 0.4999, 0.2279, 0.4999, 0.2279, 0.4999, 0.2279, 0.4999, 0.2279, 0.4999, 0.2279, 0.4999, 0.2279, 0.4999, 0.2279, 0.5, 0.2279, 0.5, 0.2279, 0.5, 0.2279, 0.5, 0.2279, 0.5001, 0.2278, 0.5001, 0.2278, 0.5001, 0.2278, 0.5001, 0.2278, 0.4999, 0.2278, 0.4999, 0.2278, 0.4999, 0.2278, 0.4999, 0.2278, 0.5, 0.2278, 0.5, 0.2278, 0.5, 0.2278, 0.5, 0.2278, 0.5, 0.2278, 0.5, 0.2278, 0.5001, 0.2278, 0.5, 0.2278, 0.5, 0.2278, 0.5, 0.2278, 0.5, 0.2278, 0.5, 0.2278, 0.5, 0.2278, 0.5, 0.2278, 0.5, 0.2278, 0.5, 0.2278, 0.5, 0.2278, 0.5, 0.2278, 0.5, 0.2278, 0.5, 0.2278, 0.5, 0.2278, 0.5, 0.2279, 0.5, 0.2279, 0.5, 0.2279, 0.5, 0.2279, 0.5, 0.2279, 0.5, 0.2279, 0.5, 0.2279, 0.5, 0.2279, 0.5, 0.2279, 0.5, 0.2279, 0.5, 0.2279, 0.5, 0.2279, 0.5, 0.2279, 0.4999, 0.2278, 0.4999, 0.2278, 0.4999, 0.2278, 0.4999, 0.2278, 0.4999, 0.2278, 0.4999, 0.2278, 0.4999, 0.2278, 0.4999, 0.2278, 0.4999, 0.2278, 0.4999, 0.2278, 0.4999, 0.2278, 0.4999, 0.2278, 0.4999, 0.2278, 0.4999, 0.2278, 0.4999, 0.2278, 0.4999, 0.2278, 0.5, 0.2279, 0.5, 0.2279, 0.5, 0.2279, 0.5, 0.2279, 0.5, 0.2279, 0.5, 0.2279, 0.5, 0.2279, 0.5, 0.2279, 0.5, 0.2279, 0.5, 0.2279, 0.5, 0.2279, 0.5, 0.2279, 0.5, 0.2279, 0.5, 0.2279, 0.5, 0.2279, 0.5, 0.2279, 0.4999, 0.2278, 0.4999, 0.2278, 0.4999, 0.2278, 0.4999, 0.2278, 0.4999, 0.2278, 0.4999, 0.2278, 0.4999, 0.2278, 0.4999, 0.2278, 0.5, 0.2279, 0.5, 0.2279, 0.5, 0.2279, 0.5, 0.2279, 0.5, 0.2279, 0.5, 0.2279, 0.5, 0.2279, 0.5, 0.2279, 0.4999, 0.2278, 0.4999, 0.2278, 0.4999, 0.2278, 0.4999, 0.2278, 0.4999, 0.2278, 0.4999, 0.2278, 0.4999, 0.2278, 0.4999, 0.2278, 0.4999, 0.2278, 0.4999, 0.2278, 0.4999, 0.2278, 0.4999, 0.2278, 0.4999, 0.2278, 0.4999, 0.2278, 0.4999, 0.2278, 0.4999, 0.2278, 0.4999, 0.2278, 0.4999, 0.2278, 0.4999, 0.2278, 0.4999, 0.2278, 0.4999, 0.2278, 0.4999, 0.2278, 0.4999, 0.2278, 0.4999, 0.2278, 0.5, 0.2279, 0.5, 0.2279, 0.5, 0.2279, 0.5, 0.2279, 0.5, 0.2279, 0.5, 0.2279, 0.5, 0.2279, 0.5, 0.2279, 0.4999, 0.2278, 0.4999, 0.2278, 0.4999, 0.2278, 0.4999, 0.2278, 0.4999, 0.2278, 0.4999, 0.2278, 0.4999, 0.2278, 0.4999, 0.2278, 0.5, 0.2279, 0.5, 0.2279, 0.5, 0.2279, 0.5, 0.2279, 0.5, 0.2279, 0.5, 0.2279, 0.5, 0.2279, 0.5, 0.2279, 0.5, 0.2279, 0.5, 0.2279, 0.5, 0.2279, 0.5, 0.2279, 0.5, 0.2279, 0.5, 0.2279, 0.5, 0.2279, 0.5, 0.2279, 0.5001, 0.2279, 0.5001, 0.2279, 0.5001, 0.2279, 0.5001, 0.2279, 0.5001, 0.2279, 0.5001, 0.2279, 0.5001, 0.2279, 0.5001, 0.2279, 0.5001, 0.2279, 0.5001, 0.2279, 0.5001, 0.2279, 0.5001, 0.2279, 0.5001, 0.2278, 0.5001, 0.2279, 0.5001, 0.2279, 0.5001, 0.2279, 0.5001, 0.2279, 0.5001, 0.2279, 0.5001, 0.2279, 0.5001, 0.2279, 0.5001, 0.2279, 0.5001, 0.2279, 0.5001, 0.2279, 0.5001, 0.2279, 0.5001, 0.2279, 0.5001, 0.2279, 0.5001, 0.2279, 0.5001, 0.2279, 0.5001, 0.2279, 0.5001, 0.2279, 0.5001, 0.2279, 0.5001, 0.2279, 0.5001, 0.2279, 0.5001, 0.2279, 0.5001, 0.2279, 0.5001, 0.2279, 0.5001, 0.2279, 0.5001, 0.2279, 0.5001, 0.2279, 0.5001, 0.2279, 0.5001, 0.2279, 0.5001, 0.2279, 0.5001, 0.2279, 0.5001, 0.2279, 0.5, 0.2279, 0.5, 0.2279, 0.5, 0.2279, 0.5, 0.2279, 0.4999, 0.2279, 0.4999, 0.2279, 0.4999, 0.2279, 0.4999, 0.2279, 0.4999, 0.2279, 0.4999, 0.2279, 0.4999, 0.2279, 0.4999, 0.2279, 0.4999, 0.2279, 0.4999, 0.2279, 0.4999, 0.2279, 0.4999, 0.2279, 0.4999, 0.2279, 0.4999, 0.2279, 0.4999, 0.2279, 0.4999, 0.2279, 0.5001, 0.2279, 0.5, 0.2279, 0.5, 0.2279, 0.5001, 0.2279, 0.5001, 0.2279, 0.5, 0.2279, 0.5, 0.2279, 0.5, 0.2279, 0.5, 0.2279, 0.5, 0.2279, 0.5, 0.2279, 0.5, 0.2279, 0.5, 0.2279, 0.5, 0.2279, 0.5, 0.2279, 0.5, 0.2279, 0.5, 0.2279, 0.5, 0.2279, 0.5, 0.2279, 0.5, 0.2279, 0.5001, 0.2279, 0.5001, 0.2279, 0.5001, 0.2279, 0.5001, 0.2279, 0.5001, 0.2279, 0.5001, 0.2279, 0.5001, 0.2279, 0.5001, 0.2279, 0.5001, 0.2279, 0.5001, 0.2279, 0.5001, 0.2279, 0.5001, 0.2279, 0.5001, 0.2278, 0.5001, 0.2278, 0.5001, 0.2278, 0.5001, 0.2278, 0.5001, 0.2278, 0.5001, 0.2278, 0.5001, 0.2278, 0.5001, 0.2278, 0.5001, 0.2278, 0.5001, 0.2278, 0.5001, 0.2278, 0.5001, 0.2278, 0.5001, 0.2279, 0.5001, 0.2279, 0.5001, 0.2279, 0.5001, 0.2279, 0.5001, 0.2278, 0.5001, 0.2278, 0.5001, 0.2278, 0.5001, 0.2278, 0.5001, 0.2278, 0.5001, 0.2278, 0.5001, 0.2278, 0.5001, 0.2278, 0.5001, 0.2278, 0.5001, 0.2279, 0.5001, 0.2279, 0.5001, 0.2278, 0.5001, 0.2279, 0.5001, 0.2279, 0.5001, 0.2279, 0.5001, 0.2279, 0.5001, 0.2278, 0.5001, 0.2278, 0.5001, 0.2278, 0.5001, 0.2278, 0.5001, 0.2278, 0.5001, 0.2278, 0.5001, 0.2278, 0.5001, 0.2278, 0.4999, 0.2279, 0.4999, 0.2279, 0.4999, 0.2279, 0.4999, 0.2279, 0.5001, 0.2278, 0.5001, 0.2278, 0.5001, 0.2278, 0.5001, 0.2278, 0.5001, 0.2278, 0.5001, 0.2278, 0.5001, 0.2278, 0.5001, 0.2278, 0.5001, 0.2278, 0.5001, 0.2278, 0.5001, 0.2278, 0.5001, 0.2278, 0.4999, 0.2279, 0.4999, 0.2279, 0.4999, 0.2279, 0.4999, 0.2279, 0.4999, 0.2279, 0.4999, 0.2279, 0.4999, 0.2279, 0.4999, 0.2279, 0.5001, 0.2278, 0.5001, 0.2278, 0.5001, 0.2278, 0.5001, 0.2278, 0.4999, 0.2279, 0.4999, 0.2279, 0.4999, 0.2279, 0.4999, 0.2279, 0.5001, 0.2278, 0.5002, 0.2278, 0.5001, 0.2278, 0.5001, 0.2278, 0.4999, 0.2279, 0.4998, 0.2279, 0.4999, 0.2279, 0.4999, 0.2279, 0.4999, 0.2279, 0.4998, 0.2279, 0.4998, 0.2279, 0.4999, 0.2279, 0.5001, 0.2278, 0.5001, 0.2278, 0.5002, 0.2278, 0.5002, 0.2278, 0.4998, 0.2279, 0.4998, 0.2279, 0.4998, 0.2279, 0.4998, 0.2279, 0.4998, 0.2279, 0.4998, 0.2279, 0.4998, 0.2279, 0.4998, 0.2279, 0.5001, 0.2278, 0.5002, 0.2278, 0.5002, 0.2278, 0.5001, 0.2278, 0.5002, 0.2278, 0.5002, 0.2278, 0.5002, 0.2278, 0.5002, 0.2278, 0.5002, 0.2278, 0.5002, 0.2278, 0.5002, 0.2278, 0.5002, 0.2278, 0.4999, 0.2279, 0.4999, 0.2279, 0.4999, 0.2279, 0.4999, 0.2279, 0.4999, 0.2279, 0.4999, 0.2279, 0.4999, 0.2279, 0.4999, 0.2279, 0.4999, 0.2279, 0.4999, 0.2279, 0.4999, 0.2279, 0.4999, 0.2279, 0.4999, 0.2279, 0.4999, 0.2279, 0.4999, 0.2279, 0.4999, 0.2279, 0.4999, 0.2279, 0.4999, 0.2279, 0.4999, 0.2279, 0.4999, 0.2279, 0.5001, 0.2278, 0.5001, 0.2278, 0.5001, 0.2278, 0.5001, 0.2278, 0.5001, 0.2278, 0.5001, 0.2278, 0.5001, 0.2278, 0.5001, 0.2278, 0.5001, 0.2278, 0.5001, 0.2278, 0.5001, 0.2278, 0.5001, 0.2278, 0.5001, 0.2278, 0.5001, 0.2278, 0.5001, 0.2278, 0.5001, 0.2278, 0.5001, 0.2278, 0.5002, 0.2278, 0.5001, 0.2278, 0.5001, 0.2278, 0.5002, 0.2278, 0.5002, 0.2278, 0.5002, 0.2278, 0.5001, 0.2278, 0.5002, 0.2278, 0.5002, 0.2278, 0.5002, 0.2278, 0.5002, 0.2278, 0.4998, 0.2279, 0.4998, 0.2279, 0.4999, 0.2279, 0.4999, 0.2279, 0.4998, 0.2279, 0.4999, 0.2279, 0.4998, 0.2279, 0.4998, 0.2279, 0.5002, 0.2278, 0.5002, 0.2278, 0.5002, 0.2278, 0.5002, 0.2278])
me_cube.materials.append(mat_material)
me_cube.use_remesh_preserve_volume = False
me_cube.use_remesh_preserve_attributes = False
me_cube.use_mirror_vertex_groups = False
me_cube.update()

# ---- objects
ob_castle = bpy.data.objects.new('castle', me_cube)

# ---- transforms, parenting, visibility, modifiers, constraints
ob_castle.location = (0.0, 0.0, 0.0)
ob_castle.lock_rotations_4d = False
ob_castle.empty_display_type = 'ARROWS'
ob_castle.lineart.crease_threshold = 0.0

# ---- collection membership
col_collection_1.objects.link(ob_castle)

# ---- scene / render settings (as saved in the file)
scene.frame_start = 1; scene.frame_end = 250; scene.frame_set(1)
scene.render.engine = 'BLENDER_EEVEE_NEXT'
scene.render.resolution_percentage = 50
scene.render.dither_intensity = 0.0
scene.cycles.use_denoising = False
scene.cycles.samples = 128
scene.cycles.sampling_pattern = 'TABULATED_SOBOL'
scene.cycles.light_sampling_threshold = 0.0
scene.cycles.use_adaptive_sampling = False
scene.cycles.use_light_tree = False
scene.cycles.blur_glossy = 0.0
scene.cycles.sample_clamp_indirect = 0.0
scene.view_settings.view_transform = 'Standard'
bpy.context.view_layer.update()

# ---- added for rendering (the .blend has no active camera and no usable light): camera, sun
cam_auto = bpy.data.cameras.new('AutoCamera')
cam_auto.lens = 50.0
cam_auto.sensor_width = 36.0
cam_auto.clip_end = 1000.0
ob_auto_camera = bpy.data.objects.new('AutoCamera', cam_auto)
scene.collection.objects.link(ob_auto_camera)
ob_auto_camera.location = (54.336, -64.2033, 52.2269)
ob_auto_camera.rotation_euler = (1.09748, -7.21219e-08, 0.694738)
scene.camera = ob_auto_camera
light_auto_sun = bpy.data.lights.new('AutoSun', 'SUN')
light_auto_sun.energy = 3.0
light_auto_sun.angle = 0.0523599
ob_auto_sun = bpy.data.objects.new('AutoSun', light_auto_sun)
scene.collection.objects.link(ob_auto_sun)
ob_auto_sun.rotation_euler = (0.872665, 0.174533, 0.523599)
bpy.context.view_layer.update()

